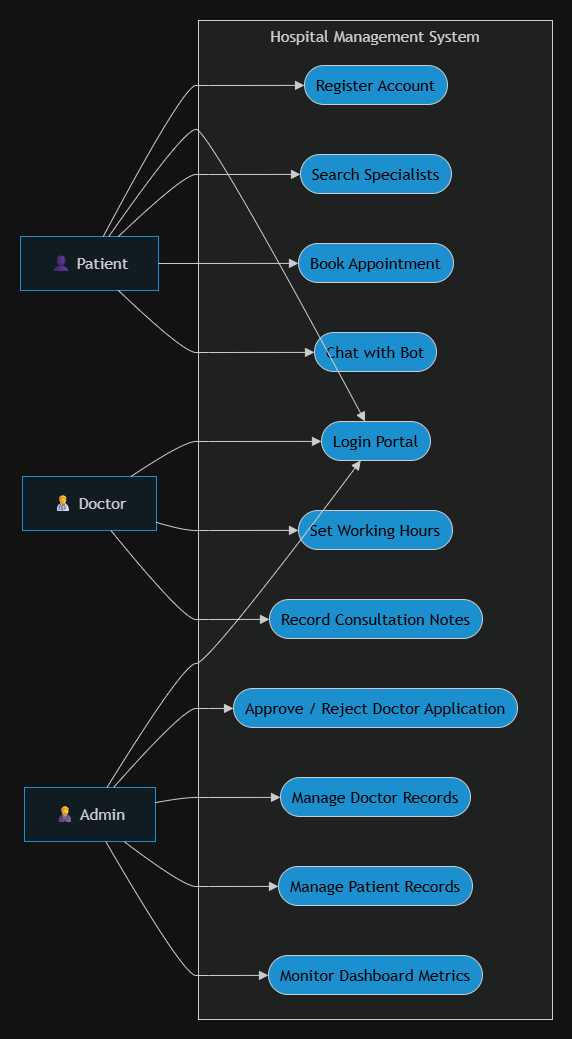

The diagram above was exported from draw.io. Its source (the exported page's mxGraphModel, read from the mxfile embedded in the PNG):
<mxGraphModel dx="1360" dy="1098" grid="1" gridSize="10" guides="1" tooltips="1" connect="1" arrows="1" fold="1" page="1" pageScale="1" pageWidth="850" pageHeight="1100" math="0" shadow="0">
  <root>
    <mxCell id="0" />
    <mxCell id="1" parent="0" />
    <UserObject label="" mermaidData="{&#10;  &quot;data&quot;: &quot;flowchart LR\n\nPatient[👤 Patient]\nDoctor[👨⚕ Doctor]\nAdmin[👨💼 Admin]\n\nsubgraph HMS[\&quot;Hospital Management System\&quot;]\ndirection TB\n\nReg([Register Account])\nLogin([Login Portal])\nSearch([Search Specialists])\nBook([Book Appointment])\nChat([Chat with Bot])\n\nHours([Set Working Hours])\nNotes([Record Consultation Notes])\n\nApprove([Approve / Reject Doctor Application])\nDoctorCRUD([Manage Doctor Records])\nPatientCRUD([Manage Patient Records])\nDashboard([Monitor Dashboard Metrics])\n\nend\n\nPatient --&gt; Reg\nPatient --&gt; Login\nPatient --&gt; Search\nPatient --&gt; Book\nPatient --&gt; Chat\n\nDoctor --&gt; Login\nDoctor --&gt; Hours\nDoctor --&gt; Notes\n\nAdmin --&gt; Login\nAdmin --&gt; Approve\nAdmin --&gt; DoctorCRUD\nAdmin --&gt; PatientCRUD\nAdmin --&gt; Dashboard\n\nstyle Patient fill:#EAF8FF,stroke:#169CE6\nstyle Doctor fill:#EAF8FF,stroke:#169CE6\nstyle Admin fill:#EAF8FF,stroke:#169CE6\n\nstyle Reg fill:#169CE6,color:#fff\nstyle Login fill:#169CE6,color:#fff\nstyle Search fill:#169CE6,color:#fff\nstyle Book fill:#169CE6,color:#fff\nstyle Chat fill:#169CE6,color:#fff\nstyle Hours fill:#169CE6,color:#fff\nstyle Notes fill:#169CE6,color:#fff\nstyle Approve fill:#169CE6,color:#fff\nstyle DoctorCRUD fill:#169CE6,color:#fff\nstyle PatientCRUD fill:#169CE6,color:#fff\nstyle Dashboard fill:#169CE6,color:#fff&quot;,&#10;  &quot;config&quot;: null&#10;}" id="SORAJFPK7m-YIULnPvK4-1">
      <mxCell connectable="0" parent="1" style="group;transparentBounds=1;editIcon=1;lockedGroup=0;groupPadding=20;" vertex="1">
        <mxGeometry as="geometry" />
      </mxCell>
    </UserObject>
    <UserObject label="Hospital Management System" mermaidId="n:HMS" mermaidBaseStyle="html=1;whiteSpace=wrap;strokeWidth=1;verticalAlign=top;fillColor=light-dark(#ffffde,#1f2020);strokeColor=light-dark(#aaaa33,#cccccc);fontColor=light-dark(#333333,#cccccc);fontFamily=Trebuchet MS,Verdana,Arial,sans-serif;fontSize=16;" mermaidBaseValue="Hospital Management System" id="SORAJFPK7m-YIULnPvK4-2">
      <mxCell parent="SORAJFPK7m-YIULnPvK4-1" style="html=1;whiteSpace=wrap;strokeWidth=1;verticalAlign=top;fillColor=light-dark(#ffffde,#1f2020);strokeColor=light-dark(#aaaa33,#cccccc);fontColor=light-dark(#333333,#cccccc);fontFamily=Trebuchet MS,Verdana,Arial,sans-serif;fontSize=16;" vertex="1">
        <mxGeometry height="999" width="354" x="218" y="40" as="geometry" />
      </mxCell>
    </UserObject>
    <UserObject label="Register Account" mermaidId="n:Reg" mermaidBaseStyle="html=1;rounded=1;whiteSpace=wrap;arcSize=50;strokeWidth=1;fillColor=#169CE6;strokeColor=light-dark(#9370DB,#cccccc);fontColor=#fff;fontFamily=Trebuchet MS,Verdana,Arial,sans-serif;fontSize=16;" mermaidBaseValue="Register Account" id="SORAJFPK7m-YIULnPvK4-3">
      <mxCell parent="SORAJFPK7m-YIULnPvK4-2" style="html=1;rounded=1;whiteSpace=wrap;arcSize=50;strokeWidth=1;fillColor=#169CE6;strokeColor=light-dark(#9370DB,#cccccc);fontColor=#fff;fontFamily=Trebuchet MS,Verdana,Arial,sans-serif;fontSize=16;" vertex="1">
        <mxGeometry height="39" width="143" x="106" y="45" as="geometry" />
      </mxCell>
    </UserObject>
    <UserObject label="Login Portal" mermaidId="n:Login" mermaidBaseStyle="html=1;rounded=1;whiteSpace=wrap;arcSize=50;strokeWidth=1;fillColor=#169CE6;strokeColor=light-dark(#9370DB,#cccccc);fontColor=#fff;fontFamily=Trebuchet MS,Verdana,Arial,sans-serif;fontSize=16;" mermaidBaseValue="Login Portal" id="SORAJFPK7m-YIULnPvK4-4">
      <mxCell parent="SORAJFPK7m-YIULnPvK4-2" style="html=1;rounded=1;whiteSpace=wrap;arcSize=50;strokeWidth=1;fillColor=#169CE6;strokeColor=light-dark(#9370DB,#cccccc);fontColor=#fff;fontFamily=Trebuchet MS,Verdana,Arial,sans-serif;fontSize=16;" vertex="1">
        <mxGeometry height="39" width="109" x="123" y="401" as="geometry" />
      </mxCell>
    </UserObject>
    <UserObject label="Search Specialists" mermaidId="n:Search" mermaidBaseStyle="html=1;rounded=1;whiteSpace=wrap;arcSize=50;strokeWidth=1;fillColor=#169CE6;strokeColor=light-dark(#9370DB,#cccccc);fontColor=#fff;fontFamily=Trebuchet MS,Verdana,Arial,sans-serif;fontSize=16;" mermaidBaseValue="Search Specialists" id="SORAJFPK7m-YIULnPvK4-5">
      <mxCell parent="SORAJFPK7m-YIULnPvK4-2" style="html=1;rounded=1;whiteSpace=wrap;arcSize=50;strokeWidth=1;fillColor=#169CE6;strokeColor=light-dark(#9370DB,#cccccc);fontColor=#fff;fontFamily=Trebuchet MS,Verdana,Arial,sans-serif;fontSize=16;" vertex="1">
        <mxGeometry height="39" width="151" x="102" y="134" as="geometry" />
      </mxCell>
    </UserObject>
    <UserObject label="Book Appointment" mermaidId="n:Book" mermaidBaseStyle="html=1;rounded=1;whiteSpace=wrap;arcSize=50;strokeWidth=1;fillColor=#169CE6;strokeColor=light-dark(#9370DB,#cccccc);fontColor=#fff;fontFamily=Trebuchet MS,Verdana,Arial,sans-serif;fontSize=16;" mermaidBaseValue="Book Appointment" id="SORAJFPK7m-YIULnPvK4-6">
      <mxCell parent="SORAJFPK7m-YIULnPvK4-2" style="html=1;rounded=1;whiteSpace=wrap;arcSize=50;strokeWidth=1;fillColor=#169CE6;strokeColor=light-dark(#9370DB,#cccccc);fontColor=#fff;fontFamily=Trebuchet MS,Verdana,Arial,sans-serif;fontSize=16;" vertex="1">
        <mxGeometry height="39" width="155" x="100" y="223" as="geometry" />
      </mxCell>
    </UserObject>
    <UserObject label="Chat with Bot" mermaidId="n:Chat" mermaidBaseStyle="html=1;rounded=1;whiteSpace=wrap;arcSize=50;strokeWidth=1;fillColor=#169CE6;strokeColor=light-dark(#9370DB,#cccccc);fontColor=#fff;fontFamily=Trebuchet MS,Verdana,Arial,sans-serif;fontSize=16;" mermaidBaseValue="Chat with Bot" id="SORAJFPK7m-YIULnPvK4-7">
      <mxCell parent="SORAJFPK7m-YIULnPvK4-2" style="html=1;rounded=1;whiteSpace=wrap;arcSize=50;strokeWidth=1;fillColor=#169CE6;strokeColor=light-dark(#9370DB,#cccccc);fontColor=#fff;fontFamily=Trebuchet MS,Verdana,Arial,sans-serif;fontSize=16;" vertex="1">
        <mxGeometry height="39" width="122" x="116" y="312" as="geometry" />
      </mxCell>
    </UserObject>
    <UserObject label="Set Working Hours" mermaidId="n:Hours" mermaidBaseStyle="html=1;rounded=1;whiteSpace=wrap;arcSize=50;strokeWidth=1;fillColor=#169CE6;strokeColor=light-dark(#9370DB,#cccccc);fontColor=#fff;fontFamily=Trebuchet MS,Verdana,Arial,sans-serif;fontSize=16;" mermaidBaseValue="Set Working Hours" id="SORAJFPK7m-YIULnPvK4-8">
      <mxCell parent="SORAJFPK7m-YIULnPvK4-2" style="html=1;rounded=1;whiteSpace=wrap;arcSize=50;strokeWidth=1;fillColor=#169CE6;strokeColor=light-dark(#9370DB,#cccccc);fontColor=#fff;fontFamily=Trebuchet MS,Verdana,Arial,sans-serif;fontSize=16;" vertex="1">
        <mxGeometry height="39" width="154" x="100" y="490" as="geometry" />
      </mxCell>
    </UserObject>
    <UserObject label="Record Consultation Notes" mermaidId="n:Notes" mermaidBaseStyle="html=1;rounded=1;whiteSpace=wrap;arcSize=50;strokeWidth=1;fillColor=#169CE6;strokeColor=light-dark(#9370DB,#cccccc);fontColor=#fff;fontFamily=Trebuchet MS,Verdana,Arial,sans-serif;fontSize=16;" mermaidBaseValue="Record Consultation Notes" id="SORAJFPK7m-YIULnPvK4-9">
      <mxCell parent="SORAJFPK7m-YIULnPvK4-2" style="html=1;rounded=1;whiteSpace=wrap;arcSize=50;strokeWidth=1;fillColor=#169CE6;strokeColor=light-dark(#9370DB,#cccccc);fontColor=#fff;fontFamily=Trebuchet MS,Verdana,Arial,sans-serif;fontSize=16;" vertex="1">
        <mxGeometry height="39" width="213" x="71" y="579" as="geometry" />
      </mxCell>
    </UserObject>
    <UserObject label="Approve / Reject Doctor Application" mermaidId="n:Approve" mermaidBaseStyle="html=1;rounded=1;whiteSpace=wrap;arcSize=50;strokeWidth=1;fillColor=#169CE6;strokeColor=light-dark(#9370DB,#cccccc);fontColor=#fff;fontFamily=Trebuchet MS,Verdana,Arial,sans-serif;fontSize=16;" mermaidBaseValue="Approve / Reject Doctor Application" id="SORAJFPK7m-YIULnPvK4-10">
      <mxCell parent="SORAJFPK7m-YIULnPvK4-2" style="html=1;rounded=1;whiteSpace=wrap;arcSize=50;strokeWidth=1;fillColor=#169CE6;strokeColor=light-dark(#9370DB,#cccccc);fontColor=#fff;fontFamily=Trebuchet MS,Verdana,Arial,sans-serif;fontSize=16;" vertex="1">
        <mxGeometry height="39" width="284" x="35" y="668" as="geometry" />
      </mxCell>
    </UserObject>
    <UserObject label="Manage Doctor Records" mermaidId="n:DoctorCRUD" mermaidBaseStyle="html=1;rounded=1;whiteSpace=wrap;arcSize=50;strokeWidth=1;fillColor=#169CE6;strokeColor=light-dark(#9370DB,#cccccc);fontColor=#fff;fontFamily=Trebuchet MS,Verdana,Arial,sans-serif;fontSize=16;" mermaidBaseValue="Manage Doctor Records" id="SORAJFPK7m-YIULnPvK4-11">
      <mxCell parent="SORAJFPK7m-YIULnPvK4-2" style="html=1;rounded=1;whiteSpace=wrap;arcSize=50;strokeWidth=1;fillColor=#169CE6;strokeColor=light-dark(#9370DB,#cccccc);fontColor=#fff;fontFamily=Trebuchet MS,Verdana,Arial,sans-serif;fontSize=16;" vertex="1">
        <mxGeometry height="39" width="190" x="82" y="757" as="geometry" />
      </mxCell>
    </UserObject>
    <UserObject label="Manage Patient Records" mermaidId="n:PatientCRUD" mermaidBaseStyle="html=1;rounded=1;whiteSpace=wrap;arcSize=50;strokeWidth=1;fillColor=#169CE6;strokeColor=light-dark(#9370DB,#cccccc);fontColor=#fff;fontFamily=Trebuchet MS,Verdana,Arial,sans-serif;fontSize=16;" mermaidBaseValue="Manage Patient Records" id="SORAJFPK7m-YIULnPvK4-12">
      <mxCell parent="SORAJFPK7m-YIULnPvK4-2" style="html=1;rounded=1;whiteSpace=wrap;arcSize=50;strokeWidth=1;fillColor=#169CE6;strokeColor=light-dark(#9370DB,#cccccc);fontColor=#fff;fontFamily=Trebuchet MS,Verdana,Arial,sans-serif;fontSize=16;" vertex="1">
        <mxGeometry height="39" width="194" x="80" y="846" as="geometry" />
      </mxCell>
    </UserObject>
    <UserObject label="Monitor Dashboard Metrics" mermaidId="n:Dashboard" mermaidBaseStyle="html=1;rounded=1;whiteSpace=wrap;arcSize=50;strokeWidth=1;fillColor=#169CE6;strokeColor=light-dark(#9370DB,#cccccc);fontColor=#fff;fontFamily=Trebuchet MS,Verdana,Arial,sans-serif;fontSize=16;" mermaidBaseValue="Monitor Dashboard Metrics" id="SORAJFPK7m-YIULnPvK4-13">
      <mxCell parent="SORAJFPK7m-YIULnPvK4-2" style="html=1;rounded=1;whiteSpace=wrap;arcSize=50;strokeWidth=1;fillColor=#169CE6;strokeColor=light-dark(#9370DB,#cccccc);fontColor=#fff;fontFamily=Trebuchet MS,Verdana,Arial,sans-serif;fontSize=16;" vertex="1">
        <mxGeometry height="39" width="214" x="70" y="935" as="geometry" />
      </mxCell>
    </UserObject>
    <UserObject label="👤 Patient" mermaidId="n:Patient" mermaidBaseStyle="html=1;whiteSpace=wrap;strokeWidth=1;fillColor=#EAF8FF;strokeColor=#169CE6;fontColor=light-dark(#333333,#cccccc);fontFamily=Trebuchet MS,Verdana,Arial,sans-serif;fontSize=16;" mermaidBaseValue="👤 Patient" id="SORAJFPK7m-YIULnPvK4-14">
      <mxCell parent="SORAJFPK7m-YIULnPvK4-1" style="html=1;whiteSpace=wrap;strokeWidth=1;fillColor=#EAF8FF;strokeColor=#169CE6;fontColor=light-dark(#333333,#cccccc);fontFamily=Trebuchet MS,Verdana,Arial,sans-serif;fontSize=16;" vertex="1">
        <mxGeometry height="54" width="138" x="40" y="256" as="geometry" />
      </mxCell>
    </UserObject>
    <UserObject label="👨⚕ Doctor" mermaidId="n:Doctor" mermaidBaseStyle="html=1;whiteSpace=wrap;strokeWidth=1;fillColor=#EAF8FF;strokeColor=#169CE6;fontColor=light-dark(#333333,#cccccc);fontFamily=Trebuchet MS,Verdana,Arial,sans-serif;fontSize=16;" mermaidBaseValue="👨⚕ Doctor" id="SORAJFPK7m-YIULnPvK4-15">
      <mxCell parent="SORAJFPK7m-YIULnPvK4-1" style="html=1;whiteSpace=wrap;strokeWidth=1;fillColor=#EAF8FF;strokeColor=#169CE6;fontColor=light-dark(#333333,#cccccc);fontFamily=Trebuchet MS,Verdana,Arial,sans-serif;fontSize=16;" vertex="1">
        <mxGeometry height="54" width="134" x="42" y="496" as="geometry" />
      </mxCell>
    </UserObject>
    <UserObject label="👨💼 Admin" mermaidId="n:Admin" mermaidBaseStyle="html=1;whiteSpace=wrap;strokeWidth=1;fillColor=#EAF8FF;strokeColor=#169CE6;fontColor=light-dark(#333333,#cccccc);fontFamily=Trebuchet MS,Verdana,Arial,sans-serif;fontSize=16;" mermaidBaseValue="👨💼 Admin" id="SORAJFPK7m-YIULnPvK4-16">
      <mxCell parent="SORAJFPK7m-YIULnPvK4-1" style="html=1;whiteSpace=wrap;strokeWidth=1;fillColor=#EAF8FF;strokeColor=#169CE6;fontColor=light-dark(#333333,#cccccc);fontFamily=Trebuchet MS,Verdana,Arial,sans-serif;fontSize=16;" vertex="1">
        <mxGeometry height="54" width="131" x="44" y="807" as="geometry" />
      </mxCell>
    </UserObject>
    <UserObject label="" mermaidId="e:Patient-&gt;Reg#0" mermaidBaseStyle="curved=1;startArrow=none;endArrow=block;endSize=7;strokeColor=light-dark(#333333,#cccccc);exitX=0.6;exitY=0;entryX=0;entryY=0.51;" mermaidBaseValue="" id="SORAJFPK7m-YIULnPvK4-17">
      <mxCell edge="1" parent="SORAJFPK7m-YIULnPvK4-1" source="SORAJFPK7m-YIULnPvK4-14" style="curved=1;startArrow=none;endArrow=block;endSize=7;strokeColor=light-dark(#333333,#cccccc);exitX=0.6;exitY=0;entryX=0;entryY=0.51;rounded=0;" target="SORAJFPK7m-YIULnPvK4-3">
        <mxGeometry relative="1" as="geometry">
          <Array as="points">
            <mxPoint x="203" y="105" />
            <mxPoint x="228" y="105" />
          </Array>
        </mxGeometry>
      </mxCell>
    </UserObject>
    <UserObject label="" mermaidId="e:Patient-&gt;Login#0" mermaidBaseStyle="curved=1;startArrow=none;endArrow=block;endSize=7;strokeColor=light-dark(#333333,#cccccc);exitX=0.64;exitY=0;entryX=0.4;entryY=0;" mermaidBaseValue="" id="SORAJFPK7m-YIULnPvK4-18">
      <mxCell edge="1" parent="SORAJFPK7m-YIULnPvK4-1" source="SORAJFPK7m-YIULnPvK4-14" style="curved=1;startArrow=none;endArrow=block;endSize=7;strokeColor=light-dark(#333333,#cccccc);exitX=0.64;exitY=0;entryX=0.4;entryY=0;rounded=0;" target="SORAJFPK7m-YIULnPvK4-4">
        <mxGeometry relative="1" as="geometry">
          <Array as="points">
            <mxPoint x="203" y="149" />
            <mxPoint x="228" y="149" />
          </Array>
        </mxGeometry>
      </mxCell>
    </UserObject>
    <UserObject label="" mermaidId="e:Patient-&gt;Search#0" mermaidBaseStyle="curved=1;startArrow=none;endArrow=block;endSize=7;strokeColor=light-dark(#333333,#cccccc);exitX=0.71;exitY=0;entryX=0;entryY=0.51;" mermaidBaseValue="" id="SORAJFPK7m-YIULnPvK4-19">
      <mxCell edge="1" parent="SORAJFPK7m-YIULnPvK4-1" source="SORAJFPK7m-YIULnPvK4-14" style="curved=1;startArrow=none;endArrow=block;endSize=7;strokeColor=light-dark(#333333,#cccccc);exitX=0.71;exitY=0;entryX=0;entryY=0.51;rounded=0;" target="SORAJFPK7m-YIULnPvK4-5">
        <mxGeometry relative="1" as="geometry">
          <Array as="points">
            <mxPoint x="203" y="194" />
            <mxPoint x="228" y="194" />
          </Array>
        </mxGeometry>
      </mxCell>
    </UserObject>
    <UserObject label="" mermaidId="e:Patient-&gt;Book#0" mermaidBaseStyle="curved=1;startArrow=none;endArrow=block;endSize=7;strokeColor=light-dark(#333333,#cccccc);exitX=1;exitY=0.5;entryX=0;entryY=0.51;" mermaidBaseValue="" id="SORAJFPK7m-YIULnPvK4-20">
      <mxCell edge="1" parent="SORAJFPK7m-YIULnPvK4-1" source="SORAJFPK7m-YIULnPvK4-14" style="curved=1;startArrow=none;endArrow=block;endSize=7;strokeColor=light-dark(#333333,#cccccc);exitX=1;exitY=0.5;entryX=0;entryY=0.51;rounded=0;" target="SORAJFPK7m-YIULnPvK4-6">
        <mxGeometry relative="1" as="geometry">
          <Array as="points" />
        </mxGeometry>
      </mxCell>
    </UserObject>
    <UserObject label="" mermaidId="e:Patient-&gt;Chat#0" mermaidBaseStyle="curved=1;startArrow=none;endArrow=block;endSize=7;strokeColor=light-dark(#333333,#cccccc);exitX=0.71;exitY=1;entryX=0;entryY=0.51;" mermaidBaseValue="" id="SORAJFPK7m-YIULnPvK4-21">
      <mxCell edge="1" parent="SORAJFPK7m-YIULnPvK4-1" source="SORAJFPK7m-YIULnPvK4-14" style="curved=1;startArrow=none;endArrow=block;endSize=7;strokeColor=light-dark(#333333,#cccccc);exitX=0.71;exitY=1;entryX=0;entryY=0.51;rounded=0;" target="SORAJFPK7m-YIULnPvK4-7">
        <mxGeometry relative="1" as="geometry">
          <Array as="points">
            <mxPoint x="203" y="372" />
            <mxPoint x="228" y="372" />
          </Array>
        </mxGeometry>
      </mxCell>
    </UserObject>
    <UserObject label="" mermaidId="e:Doctor-&gt;Login#0" mermaidBaseStyle="curved=1;startArrow=none;endArrow=block;endSize=7;strokeColor=light-dark(#333333,#cccccc);exitX=0.81;exitY=0;entryX=0;entryY=0.51;" mermaidBaseValue="" id="SORAJFPK7m-YIULnPvK4-22">
      <mxCell edge="1" parent="SORAJFPK7m-YIULnPvK4-1" source="SORAJFPK7m-YIULnPvK4-15" style="curved=1;startArrow=none;endArrow=block;endSize=7;strokeColor=light-dark(#333333,#cccccc);exitX=0.81;exitY=0;entryX=0;entryY=0.51;rounded=0;" target="SORAJFPK7m-YIULnPvK4-4">
        <mxGeometry relative="1" as="geometry">
          <Array as="points">
            <mxPoint x="203" y="461" />
            <mxPoint x="228" y="461" />
          </Array>
        </mxGeometry>
      </mxCell>
    </UserObject>
    <UserObject label="" mermaidId="e:Doctor-&gt;Hours#0" mermaidBaseStyle="curved=1;startArrow=none;endArrow=block;endSize=7;strokeColor=light-dark(#333333,#cccccc);exitX=1;exitY=0.85;entryX=0;entryY=0.51;" mermaidBaseValue="" id="SORAJFPK7m-YIULnPvK4-23">
      <mxCell edge="1" parent="SORAJFPK7m-YIULnPvK4-1" source="SORAJFPK7m-YIULnPvK4-15" style="curved=1;startArrow=none;endArrow=block;endSize=7;strokeColor=light-dark(#333333,#cccccc);exitX=1;exitY=0.85;entryX=0;entryY=0.51;rounded=0;" target="SORAJFPK7m-YIULnPvK4-8">
        <mxGeometry relative="1" as="geometry">
          <Array as="points">
            <mxPoint x="203" y="550" />
            <mxPoint x="228" y="550" />
          </Array>
        </mxGeometry>
      </mxCell>
    </UserObject>
    <UserObject label="" mermaidId="e:Doctor-&gt;Notes#0" mermaidBaseStyle="curved=1;startArrow=none;endArrow=block;endSize=7;strokeColor=light-dark(#333333,#cccccc);exitX=0.66;exitY=1;entryX=0;entryY=0.51;" mermaidBaseValue="" id="SORAJFPK7m-YIULnPvK4-24">
      <mxCell edge="1" parent="SORAJFPK7m-YIULnPvK4-1" source="SORAJFPK7m-YIULnPvK4-15" style="curved=1;startArrow=none;endArrow=block;endSize=7;strokeColor=light-dark(#333333,#cccccc);exitX=0.66;exitY=1;entryX=0;entryY=0.51;rounded=0;" target="SORAJFPK7m-YIULnPvK4-9">
        <mxGeometry relative="1" as="geometry">
          <Array as="points">
            <mxPoint x="203" y="639" />
            <mxPoint x="228" y="639" />
          </Array>
        </mxGeometry>
      </mxCell>
    </UserObject>
    <UserObject label="" mermaidId="e:Admin-&gt;Login#0" mermaidBaseStyle="curved=1;startArrow=none;endArrow=block;endSize=7;strokeColor=light-dark(#333333,#cccccc);exitX=0.63;exitY=0;entryX=0.36;entryY=1;" mermaidBaseValue="" id="SORAJFPK7m-YIULnPvK4-25">
      <mxCell edge="1" parent="SORAJFPK7m-YIULnPvK4-1" source="SORAJFPK7m-YIULnPvK4-16" style="curved=1;startArrow=none;endArrow=block;endSize=7;strokeColor=light-dark(#333333,#cccccc);exitX=0.63;exitY=0;entryX=0.36;entryY=1;rounded=0;" target="SORAJFPK7m-YIULnPvK4-4">
        <mxGeometry relative="1" as="geometry">
          <Array as="points">
            <mxPoint x="203" y="683" />
            <mxPoint x="228" y="683" />
          </Array>
        </mxGeometry>
      </mxCell>
    </UserObject>
    <UserObject label="" mermaidId="e:Admin-&gt;Approve#0" mermaidBaseStyle="curved=1;startArrow=none;endArrow=block;endSize=7;strokeColor=light-dark(#333333,#cccccc);exitX=0.68;exitY=0;entryX=0;entryY=0.51;" mermaidBaseValue="" id="SORAJFPK7m-YIULnPvK4-26">
      <mxCell edge="1" parent="SORAJFPK7m-YIULnPvK4-1" source="SORAJFPK7m-YIULnPvK4-16" style="curved=1;startArrow=none;endArrow=block;endSize=7;strokeColor=light-dark(#333333,#cccccc);exitX=0.68;exitY=0;entryX=0;entryY=0.51;rounded=0;" target="SORAJFPK7m-YIULnPvK4-10">
        <mxGeometry relative="1" as="geometry">
          <Array as="points">
            <mxPoint x="203" y="728" />
            <mxPoint x="228" y="728" />
          </Array>
        </mxGeometry>
      </mxCell>
    </UserObject>
    <UserObject label="" mermaidId="e:Admin-&gt;DoctorCRUD#0" mermaidBaseStyle="curved=1;startArrow=none;endArrow=block;endSize=7;strokeColor=light-dark(#333333,#cccccc);exitX=1;exitY=0.28;entryX=0;entryY=0.51;" mermaidBaseValue="" id="SORAJFPK7m-YIULnPvK4-27">
      <mxCell edge="1" parent="SORAJFPK7m-YIULnPvK4-1" source="SORAJFPK7m-YIULnPvK4-16" style="curved=1;startArrow=none;endArrow=block;endSize=7;strokeColor=light-dark(#333333,#cccccc);exitX=1;exitY=0.28;entryX=0;entryY=0.51;rounded=0;" target="SORAJFPK7m-YIULnPvK4-11">
        <mxGeometry relative="1" as="geometry">
          <Array as="points">
            <mxPoint x="203" y="817" />
            <mxPoint x="228" y="817" />
          </Array>
        </mxGeometry>
      </mxCell>
    </UserObject>
    <UserObject label="" mermaidId="e:Admin-&gt;PatientCRUD#0" mermaidBaseStyle="curved=1;startArrow=none;endArrow=block;endSize=7;strokeColor=light-dark(#333333,#cccccc);exitX=0.76;exitY=1;entryX=0;entryY=0.51;" mermaidBaseValue="" id="SORAJFPK7m-YIULnPvK4-28">
      <mxCell edge="1" parent="SORAJFPK7m-YIULnPvK4-1" source="SORAJFPK7m-YIULnPvK4-16" style="curved=1;startArrow=none;endArrow=block;endSize=7;strokeColor=light-dark(#333333,#cccccc);exitX=0.76;exitY=1;entryX=0;entryY=0.51;rounded=0;" target="SORAJFPK7m-YIULnPvK4-12">
        <mxGeometry relative="1" as="geometry">
          <Array as="points">
            <mxPoint x="203" y="906" />
            <mxPoint x="228" y="906" />
          </Array>
        </mxGeometry>
      </mxCell>
    </UserObject>
    <UserObject label="" mermaidId="e:Admin-&gt;Dashboard#0" mermaidBaseStyle="curved=1;startArrow=none;endArrow=block;endSize=7;strokeColor=light-dark(#333333,#cccccc);exitX=0.62;exitY=1;entryX=0;entryY=0.51;" mermaidBaseValue="" id="SORAJFPK7m-YIULnPvK4-29">
      <mxCell edge="1" parent="SORAJFPK7m-YIULnPvK4-1" source="SORAJFPK7m-YIULnPvK4-16" style="curved=1;startArrow=none;endArrow=block;endSize=7;strokeColor=light-dark(#333333,#cccccc);exitX=0.62;exitY=1;entryX=0;entryY=0.51;rounded=0;" target="SORAJFPK7m-YIULnPvK4-13">
        <mxGeometry relative="1" as="geometry">
          <Array as="points">
            <mxPoint x="203" y="995" />
            <mxPoint x="228" y="995" />
          </Array>
        </mxGeometry>
      </mxCell>
    </UserObject>
  </root>
</mxGraphModel>